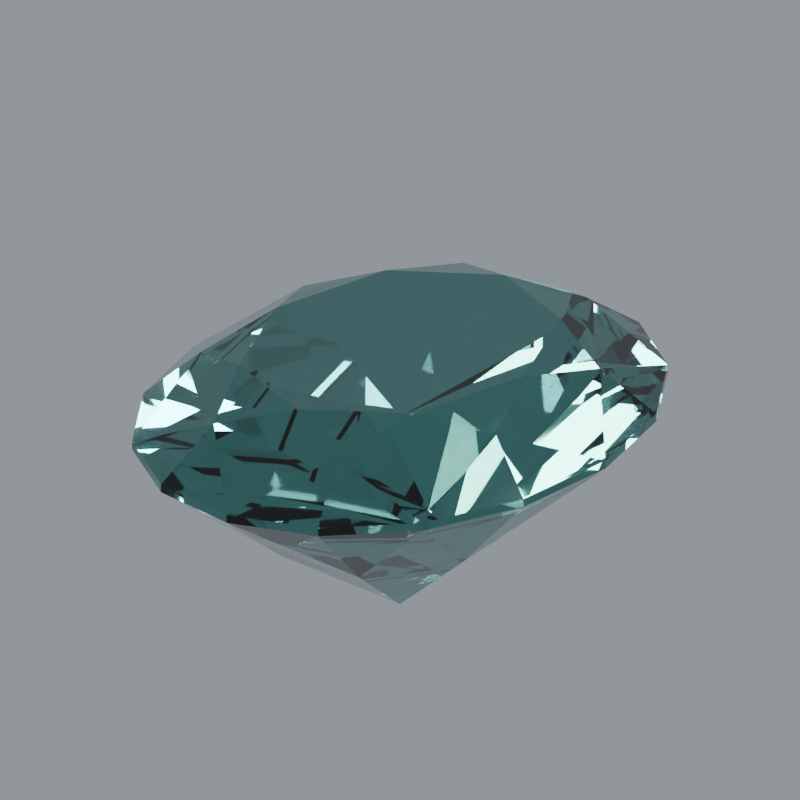 # Source: stone-alexandrite.blend  (saved by Blender 5.2.44; exported with 4.5.12 LTS)
import bpy
from mathutils import Matrix  # noqa: F401  (used for matrix-valued properties, if any)

bpy.ops.wm.read_factory_settings(use_empty=True)
scene = bpy.context.scene
scene.name = 'Scene'

# ---- materials (node trees are filled in below, after node groups)
mat_alexandrite_polished_facets = bpy.data.materials.new('Alexandrite polished facets')
mat_alexandrite_polished_facets.diffuse_color = (0.1119, 0.3419, 0.3095, 1.0)

# ---- material node trees
mat_alexandrite_polished_facets.use_nodes = True; mat_alexandrite_polished_facets.node_tree.nodes.clear()
_N = mat_alexandrite_polished_facets.node_tree.nodes; _L = mat_alexandrite_polished_facets.node_tree.links
n0 = _N.new('ShaderNodeBsdfPrincipled'); n0.name = 'Principled BSDF'; n0.location = (-200, 100)
n0.inputs[0].default_value = (0.1119, 0.3419, 0.3095, 1.0)
n0.inputs[2].default_value = 0.018
n0.inputs[3].default_value = 1.745
n0.inputs[10].default_value = 0.005
n0.inputs[18].default_value = 1.0
n0.inputs[19].default_value = 0.08
n0.inputs[20].default_value = 0.12
n1 = _N.new('ShaderNodeOutputMaterial'); n1.name = 'Material Output'; n1.location = (200, 100)
_L.new(n0.outputs[0], n1.inputs[0])
n1.is_active_output = True

# ---- world
world_studio_world = bpy.data.worlds.new('Studio world'); scene.world = world_studio_world
world_studio_world.use_nodes = True; world_studio_world.node_tree.nodes.clear()
_N = world_studio_world.node_tree.nodes; _L = world_studio_world.node_tree.links
n0 = _N.new('ShaderNodeBackground'); n0.name = 'Background'; n0.location = (-200, 100)
n0.inputs[0].default_value = (0.55, 0.6, 0.65, 1.0)
n0.inputs[1].default_value = 0.5
n1 = _N.new('ShaderNodeOutputWorld'); n1.name = 'World Output'; n1.location = (200, 100)
_L.new(n0.outputs[0], n1.inputs[0])
n1.is_active_output = True

# ---- cameras
cam_camera = bpy.data.cameras.new('Camera')
cam_camera.type = 'ORTHO'
cam_camera.clip_start = 0.01
cam_camera.clip_end = 100.0
cam_camera.lens = 52.0
cam_camera.ortho_scale = 3.25

# ---- lights
light_area = bpy.data.lights.new('Area', 'AREA')
light_area.color = (1.0, 0.94, 0.86)
light_area.energy = 650.0
light_area.shape = 'DISK'
light_area.size = 4.0
light_area.size_y = 1.0
light_area_001 = bpy.data.lights.new('Area.001', 'AREA')
light_area_001.color = (0.82, 0.91, 1.0)
light_area_001.energy = 800.0
light_area_001.shape = 'DISK'
light_area_001.size = 3.0
light_area_001.size_y = 1.0
light_area_002 = bpy.data.lights.new('Area.002', 'AREA')
light_area_002.energy = 180.0
light_area_002.shape = 'DISK'
light_area_002.size = 2.0
light_area_002.size_y = 1.0

# ---- meshes
me_gemstone_alexandrite = bpy.data.meshes.new('Gemstone Alexandrite')
me_gemstone_alexandrite.from_pydata([(0.0, 0.0, 0.2924), (0.0, 0.0, -0.8837), (0.6, 0.0, 0.2924), (0.7206, 0.3821, 0.2095), (1.0, 0.0, 0.0175), (0.9239, 0.4898, 0.0175), (1.0, 0.0, -0.0175), (0.9239, 0.4898, -0.0175), (0.4619, 0.2449, -0.4836), (0.4243, 0.5431, 0.2924), (0.2985, 0.9224, 0.2095), (0.7071, 0.9051, 0.0175), (0.3827, 1.183, 0.0175), (0.7071, 0.9051, -0.0175), (0.3827, 1.183, -0.0175), (0.1913, 0.5913, -0.4836), (3.674e-17, 0.768, 0.2924), (-0.2985, 0.9224, 0.2095), (6.123e-17, 1.28, 0.0175), (-0.3827, 1.183, 0.0175), (6.123e-17, 1.28, -0.0175), (-0.3827, 1.183, -0.0175), (-0.1913, 0.5913, -0.4836), (-0.4243, 0.5431, 0.2924), (-0.7206, 0.3821, 0.2095), (-0.7071, 0.9051, 0.0175), (-0.9239, 0.4898, 0.0175), (-0.7071, 0.9051, -0.0175), (-0.9239, 0.4898, -0.0175), (-0.4619, 0.2449, -0.4836), (-0.6, 9.405e-17, 0.2924), (-0.7206, -0.3821, 0.2095), (-1.0, 1.568e-16, 0.0175), (-0.9239, -0.4898, 0.0175), (-1.0, 1.568e-16, -0.0175), (-0.9239, -0.4898, -0.0175), (-0.4619, -0.2449, -0.4836), (-0.4243, -0.5431, 0.2924), (-0.2985, -0.9224, 0.2095), (-0.7071, -0.9051, 0.0175), (-0.3827, -1.183, 0.0175), (-0.7071, -0.9051, -0.0175), (-0.3827, -1.183, -0.0175), (-0.1913, -0.5913, -0.4836), (-1.102e-16, -0.768, 0.2924), (0.2985, -0.9224, 0.2095), (-1.837e-16, -1.28, 0.0175), (0.3827, -1.183, 0.0175), (-1.837e-16, -1.28, -0.0175), (0.3827, -1.183, -0.0175), (0.1913, -0.5913, -0.4836), (0.4243, -0.5431, 0.2924), (0.7206, -0.3821, 0.2095), (0.7071, -0.9051, 0.0175), (0.9239, -0.4898, 0.0175), (0.7071, -0.9051, -0.0175), (0.9239, -0.4898, -0.0175), (0.4619, -0.2449, -0.4836)], [], [(0, 2, 9), (3, 9, 2), (4, 3, 2), (52, 4, 2), (4, 5, 3), (54, 4, 52), (8, 7, 6), (57, 6, 56), (1, 8, 6), (57, 1, 6), (0, 9, 16), (10, 16, 9), (11, 10, 9), (3, 11, 9), (11, 12, 10), (5, 11, 3), (15, 14, 13), (8, 13, 7), (1, 15, 13), (8, 1, 13), (0, 16, 23), (17, 23, 16), (18, 17, 16), (10, 18, 16), (18, 19, 17), (12, 18, 10), (22, 21, 20), (15, 20, 14), (1, 22, 20), (15, 1, 20), (0, 23, 30), (24, 30, 23), (25, 24, 23), (17, 25, 23), (25, 26, 24), (19, 25, 17), (29, 28, 27), (22, 27, 21), (1, 29, 27), (22, 1, 27), (0, 30, 37), (31, 37, 30), (32, 31, 30), (24, 32, 30), (32, 33, 31), (26, 32, 24), (36, 35, 34), (29, 34, 28), (1, 36, 34), (29, 1, 34), (0, 37, 44), (38, 44, 37), (39, 38, 37), (31, 39, 37), (39, 40, 38), (33, 39, 31), (43, 42, 41), (36, 41, 35), (1, 43, 41), (36, 1, 41), (0, 44, 51), (45, 51, 44), (46, 45, 44), (38, 46, 44), (46, 47, 45), (40, 46, 38), (50, 49, 48), (43, 48, 42), (1, 50, 48), (43, 1, 48), (0, 51, 2), (52, 2, 51), (53, 52, 51), (45, 53, 51), (53, 54, 52), (47, 53, 45), (57, 56, 55), (50, 55, 49), (1, 57, 55), (50, 1, 55), (7, 5, 4), (6, 7, 4), (13, 11, 5), (7, 13, 5), (14, 12, 11), (13, 14, 11), (20, 18, 12), (14, 20, 12), (21, 19, 18), (20, 21, 18), (27, 25, 19), (21, 27, 19), (28, 26, 25), (27, 28, 25), (34, 32, 26), (28, 34, 26), (35, 33, 32), (34, 35, 32), (41, 39, 33), (35, 41, 33), (42, 40, 39), (41, 42, 39), (48, 46, 40), (42, 48, 40), (49, 47, 46), (48, 49, 46), (55, 53, 47), (49, 55, 47), (56, 54, 53), (55, 56, 53), (6, 4, 54), (56, 6, 54)])
me_gemstone_alexandrite.materials.append(mat_alexandrite_polished_facets)
me_gemstone_alexandrite.update()

# ---- objects
ob_gemstone_alexandrite = bpy.data.objects.new('Gemstone Alexandrite', me_gemstone_alexandrite)
ob_presentation_camera = bpy.data.objects.new('Presentation camera', cam_camera)
ob_key_softbox = bpy.data.objects.new('Key softbox', light_area)
ob_edge_softbox = bpy.data.objects.new('Edge softbox', light_area_001)
ob_front_strip = bpy.data.objects.new('Front strip', light_area_002)

# ---- transforms, parenting, visibility, modifiers, constraints
ob_gemstone_alexandrite.location = (0.0, 0.0, 0.0)
ob_gemstone_alexandrite.rotation_euler = (0.0, 0.0, 0.0224)
ob_presentation_camera.location = (3.6, -5.2, 3.0)
ob_presentation_camera.rotation_euler = (1.132, -9.023e-08, 0.6055)
ob_key_softbox.location = (-3.0, -4.0, 5.0)
ob_key_softbox.rotation_euler = (0.7854, -7.115e-08, -0.6435)
ob_edge_softbox.location = (4.0, 1.0, 3.0)
ob_edge_softbox.rotation_euler = (0.9418, 5.518e-10, 1.816)
ob_front_strip.location = (0.0, -4.0, 0.5)
ob_front_strip.rotation_euler = (1.446, -0.0, 0.0)

# ---- collection membership
scene.collection.objects.link(ob_gemstone_alexandrite)
scene.collection.objects.link(ob_presentation_camera)
scene.collection.objects.link(ob_key_softbox)
scene.collection.objects.link(ob_edge_softbox)
scene.collection.objects.link(ob_front_strip)

# ---- scene / render settings (as saved in the file)
scene.camera = ob_presentation_camera
scene.frame_start = 1; scene.frame_end = 250; scene.frame_set(1)
scene.render.engine = 'CYCLES'
scene.render.resolution_x = 768
scene.render.resolution_y = 768
scene.render.film_transparent = True
scene.render.bake_bias = 0.0
scene.render.bake_samples = 0
scene.render.compositor_device = 'GPU'
scene.cycles.samples = 48
scene.cycles.transmission_bounces = 10
scene.eevee.use_volume_custom_range = False
scene.eevee.fast_gi_thickness_near = 0.1
scene.eevee.fast_gi_thickness_far = 0.0
scene.eevee.ray_tracing_options.screen_trace_thickness = 0.1
scene.view_settings.look = 'AgX - Medium High Contrast'
bpy.context.view_layer.update()
